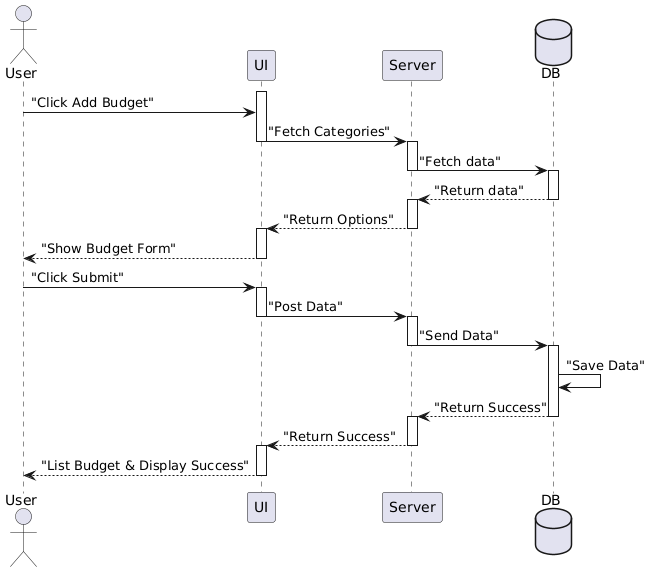

The diagram above was rendered by PlantUML. Its source (embedded in the PNG):
@startuml
actor User
participant "UI" as UI
participant "Server" as Controller
database "DB" as DB




activate UI
User -> UI: "Click Add Budget"
UI -> Controller: "Fetch Categories"
deactivate UI

activate Controller
Controller -> DB: "Fetch data"
deactivate Controller
activate DB
DB --> Controller: "Return data"
deactivate DB

activate Controller
Controller --> UI: "Return Options"
deactivate Controller
activate UI
UI --> User: "Show Budget Form"
deactivate UI
User -> UI: "Click Submit"
activate UI
UI -> Controller: "Post Data"
deactivate UI
activate Controller
Controller -> DB: "Send Data"
deactivate Controller
activate DB
DB -> DB: "Save Data"
DB --> Controller: "Return Success"
deactivate DB
activate Controller
Controller --> UI: "Return Success"
deactivate Controller
activate UI
UI --> User: "List Budget & Display Success"
deactivate UI
@enduml